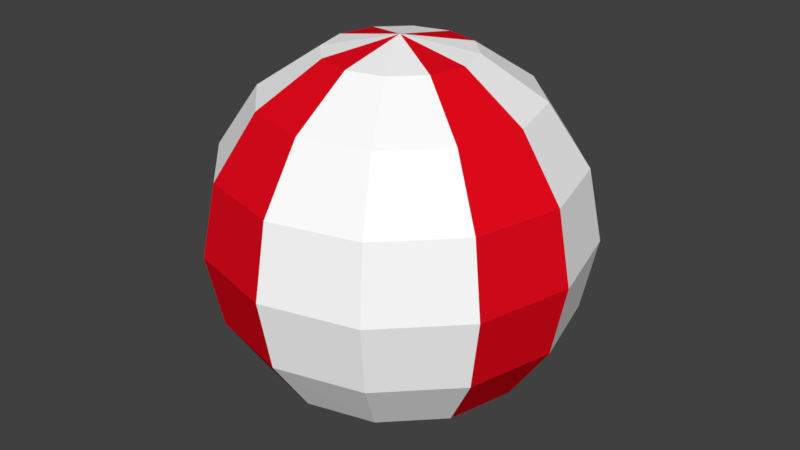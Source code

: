 # Source: BeachBall_2.blend  (saved by Blender 2.79.0; exported with 4.5.12 LTS)
import bpy
from mathutils import Matrix  # noqa: F401  (used for matrix-valued properties, if any)

bpy.ops.wm.read_factory_settings(use_empty=True)
scene = bpy.context.scene
scene.name = 'Scene'

# ---- collections
col_collection_1 = bpy.data.collections.new('Collection 1'); scene.collection.children.link(col_collection_1)

# ---- materials (node trees are filled in below, after node groups)
mat_primary = bpy.data.materials.new('Primary')
mat_primary.alpha_threshold = 0.0
mat_primary.use_transparent_shadow = False
mat_primary.diffuse_color = (1.0, 1.0, 1.0, 1.0)
mat_primary.roughness = 0.5
mat_secondary = bpy.data.materials.new('Secondary')
mat_secondary.alpha_threshold = 0.0
mat_secondary.use_transparent_shadow = False
mat_secondary.diffuse_color = (0.8, 0.003525, 0.01244, 1.0)
mat_secondary.roughness = 0.5
mat_secondary.line_color = (0.0, 0.0, 0.0, 1.0)

# ---- material node trees

# ---- world
world_world = bpy.data.worlds.new('World'); scene.world = world_world
world_world.color = (0.05088, 0.05088, 0.05088)
world_world.use_sun_shadow = False
world_world.sun_shadow_jitter_overblur = 0.0
world_world.cycles.sampling_method = 'MANUAL'

# ---- meshes
me_sphere = bpy.data.meshes.new('Sphere')
me_sphere.from_pydata([(1.481e-08, 0.1527, 0.1527), (1.481e-08, 0.1996, -0.08266), (1.481e-08, 0.1527, -0.1527), (1.481e-08, 0.08266, -0.1996), (0.04133, 0.07159, 0.1996), (0.07637, 0.1323, 0.1527), (0.09978, 0.1728, 0.08266), (0.108, 0.1871, -2.235e-08), (0.09978, 0.1728, -0.08266), (0.07637, 0.1323, -0.1527), (0.04133, 0.07159, -0.1996), (-1.343e-08, 1.187e-07, 0.216), (0.07159, 0.04133, 0.1996), (0.1323, 0.07637, 0.1527), (0.1728, 0.09978, 0.08266), (0.1871, 0.108, -2.235e-08), (0.1728, 0.09978, -0.08266), (0.1323, 0.07637, -0.1527), (0.07159, 0.04133, -0.1996), (0.08266, 1.358e-07, 0.1996), (0.1527, 1.326e-07, 0.1527), (0.1996, 1.261e-07, 0.08266), (0.216, 1.326e-07, -2.235e-08), (0.1996, 1.261e-07, -0.08266), (0.1527, 1.326e-07, -0.1527), (0.08266, 1.358e-07, -0.1996), (0.07159, -0.04133, 0.1996), (0.1323, -0.07637, 0.1527), (0.1728, -0.09978, 0.08266), (0.1871, -0.108, -2.235e-08), (0.1728, -0.09978, -0.08266), (0.1323, -0.07637, -0.1527), (0.07159, -0.04133, -0.1996), (0.04133, -0.07159, 0.1996), (0.07637, -0.1323, 0.1527), (0.09978, -0.1728, 0.08266), (0.108, -0.1871, -2.235e-08), (0.09978, -0.1728, -0.08266), (0.07637, -0.1323, -0.1527), (0.04133, -0.07159, -0.1996), (1.46e-08, -0.08266, 0.1996), (4.945e-09, -0.1527, 0.1527), (4.945e-09, -0.1996, 0.08266), (4.945e-09, -0.216, -2.235e-08), (4.945e-09, -0.1996, -0.08266), (4.945e-09, -0.1527, -0.1527), (1.138e-08, -0.08266, -0.1996), (-0.04133, -0.07159, 0.1996), (-0.07637, -0.1323, 0.1527), (-0.09978, -0.1728, 0.08266), (-0.108, -0.1871, -2.235e-08), (-0.09978, -0.1728, -0.08266), (-0.07637, -0.1323, -0.1527), (-0.04133, -0.07159, -0.1996), (-0.07159, -0.04133, 0.1996), (-0.1323, -0.07637, 0.1527), (-0.1728, -0.09978, 0.08266), (-0.1871, -0.108, -2.235e-08), (-0.1728, -0.09978, -0.08266), (-0.1323, -0.07637, -0.1527), (-0.07159, -0.04133, -0.1996), (-0.08266, 1.39e-07, 0.1996), (-0.1527, 1.519e-07, 0.1527), (-0.1996, 1.454e-07, 0.08266), (-0.216, 1.519e-07, -2.235e-08), (-0.1996, 1.454e-07, -0.08266), (-0.1527, 1.519e-07, -0.1527), (-0.08266, 1.39e-07, -0.1996), (-0.07159, 0.04133, 0.1996), (-0.1323, 0.07637, 0.1527), (-0.1728, 0.09978, 0.08266), (-0.1871, 0.108, -2.235e-08), (-0.1728, 0.09978, -0.08266), (-0.1323, 0.07637, -0.1527), (-0.07159, 0.04133, -0.1996), (1.481e-08, 1.351e-07, -0.216), (-0.04133, 0.07159, 0.1996), (-0.07637, 0.1323, 0.1527), (-0.09978, 0.1728, 0.08266), (-0.108, 0.1871, -2.235e-08), (-0.09978, 0.1728, -0.08266), (-0.07637, 0.1323, -0.1527), (-0.04133, 0.07159, -0.1996), (1.782e-08, 0.08266, 0.1996), (2.426e-08, 0.1996, 0.08266), (3.069e-08, 0.216, -2.235e-08)], [], [(1, 85, 7, 8), (84, 0, 5, 6), (83, 11, 4), (75, 3, 10), (2, 1, 8, 9), (85, 84, 6, 7), (0, 83, 4, 5), (3, 2, 9, 10), (75, 10, 18), (9, 8, 16, 17), (7, 6, 14, 15), (5, 4, 12, 13), (10, 9, 17, 18), (8, 7, 15, 16), (6, 5, 13, 14), (4, 11, 12), (13, 12, 19, 20), (18, 17, 24, 25), (16, 15, 22, 23), (14, 13, 20, 21), (12, 11, 19), (75, 18, 25), (17, 16, 23, 24), (15, 14, 21, 22), (25, 24, 31, 32), (23, 22, 29, 30), (21, 20, 27, 28), (19, 11, 26), (75, 25, 32), (24, 23, 30, 31), (22, 21, 28, 29), (20, 19, 26, 27), (26, 11, 33), (75, 32, 39), (31, 30, 37, 38), (29, 28, 35, 36), (27, 26, 33, 34), (32, 31, 38, 39), (30, 29, 36, 37), (28, 27, 34, 35), (38, 37, 44, 45), (36, 35, 42, 43), (34, 33, 40, 41), (39, 38, 45, 46), (37, 36, 43, 44), (35, 34, 41, 42), (33, 11, 40), (75, 39, 46), (46, 45, 52, 53), (44, 43, 50, 51), (42, 41, 48, 49), (40, 11, 47), (75, 46, 53), (45, 44, 51, 52), (43, 42, 49, 50), (41, 40, 47, 48), (51, 50, 57, 58), (49, 48, 55, 56), (47, 11, 54), (75, 53, 60), (52, 51, 58, 59), (50, 49, 56, 57), (48, 47, 54, 55), (53, 52, 59, 60), (75, 60, 67), (59, 58, 65, 66), (57, 56, 63, 64), (55, 54, 61, 62), (60, 59, 66, 67), (58, 57, 64, 65), (56, 55, 62, 63), (54, 11, 61), (64, 63, 70, 71), (62, 61, 68, 69), (67, 66, 73, 74), (65, 64, 71, 72), (63, 62, 69, 70), (61, 11, 68), (75, 67, 74), (66, 65, 72, 73), (74, 73, 81, 82), (72, 71, 79, 80), (70, 69, 77, 78), (68, 11, 76), (75, 74, 82), (73, 72, 80, 81), (71, 70, 78, 79), (69, 68, 76, 77), (78, 77, 0, 84), (76, 11, 83), (75, 82, 3), (81, 80, 1, 2), (79, 78, 84, 85), (77, 76, 83, 0), (82, 81, 2, 3), (80, 79, 85, 1)])
me_sphere.polygons.foreach_set('material_index', [1, 1, 1, 1, 1, 1, 1, 1, 0, 0, 0, 0, 0, 0, 0, 0, 0, 0, 0, 0, 0, 0, 0, 0, 1, 1, 1, 1, 1, 1, 1, 1, 0, 0, 0, 0, 0, 0, 0, 0, 0, 0, 0, 0, 0, 0, 0, 0, 1, 1, 1, 1, 1, 1, 1, 1, 0, 0, 0, 0, 0, 0, 0, 0, 0, 0, 0, 0, 0, 0, 0, 0, 1, 1, 1, 1, 1, 1, 1, 1, 0, 0, 0, 0, 0, 0, 0, 0, 0, 0, 0, 0, 0, 0, 0, 0])
me_sphere.materials.append(mat_primary)
me_sphere.materials.append(mat_secondary)
me_sphere.use_remesh_preserve_volume = False
me_sphere.use_remesh_preserve_attributes = False
me_sphere.use_mirror_vertex_groups = False
me_sphere.update()

# ---- objects
ob_ball = bpy.data.objects.new('Ball', me_sphere)

# ---- transforms, parenting, visibility, modifiers, constraints
ob_ball.location = (0.0, 0.0, 0.0)
ob_ball.lineart.crease_threshold = 0.0

# ---- collection membership
col_collection_1.objects.link(ob_ball)

# ---- scene / render settings (as saved in the file)
scene.frame_start = 1; scene.frame_end = 250; scene.frame_set(1)
scene.render.engine = 'BLENDER_EEVEE_NEXT'
scene.render.resolution_percentage = 50
scene.render.dither_intensity = 0.0
scene.cycles.use_denoising = False
scene.cycles.samples = 128
scene.cycles.sampling_pattern = 'TABULATED_SOBOL'
scene.cycles.use_adaptive_sampling = False
scene.cycles.use_light_tree = False
scene.cycles.blur_glossy = 0.0
scene.cycles.sample_clamp_indirect = 0.0
scene.view_settings.view_transform = 'Standard'
bpy.context.view_layer.update()

# ---- added for rendering (the .blend has no active camera and no usable light): camera, sun
cam_auto = bpy.data.cameras.new('AutoCamera')
cam_auto.lens = 50.0
cam_auto.sensor_width = 36.0
cam_auto.clip_end = 1000.0
ob_auto_camera = bpy.data.objects.new('AutoCamera', cam_auto)
scene.collection.objects.link(ob_auto_camera)
ob_auto_camera.location = (0.692296, -0.830755, 0.553836)
ob_auto_camera.rotation_euler = (1.09748, -7.21219e-08, 0.694738)
scene.camera = ob_auto_camera
light_auto_sun = bpy.data.lights.new('AutoSun', 'SUN')
light_auto_sun.energy = 3.0
light_auto_sun.angle = 0.0523599
ob_auto_sun = bpy.data.objects.new('AutoSun', light_auto_sun)
scene.collection.objects.link(ob_auto_sun)
ob_auto_sun.rotation_euler = (0.872665, 0.174533, 0.523599)
bpy.context.view_layer.update()

